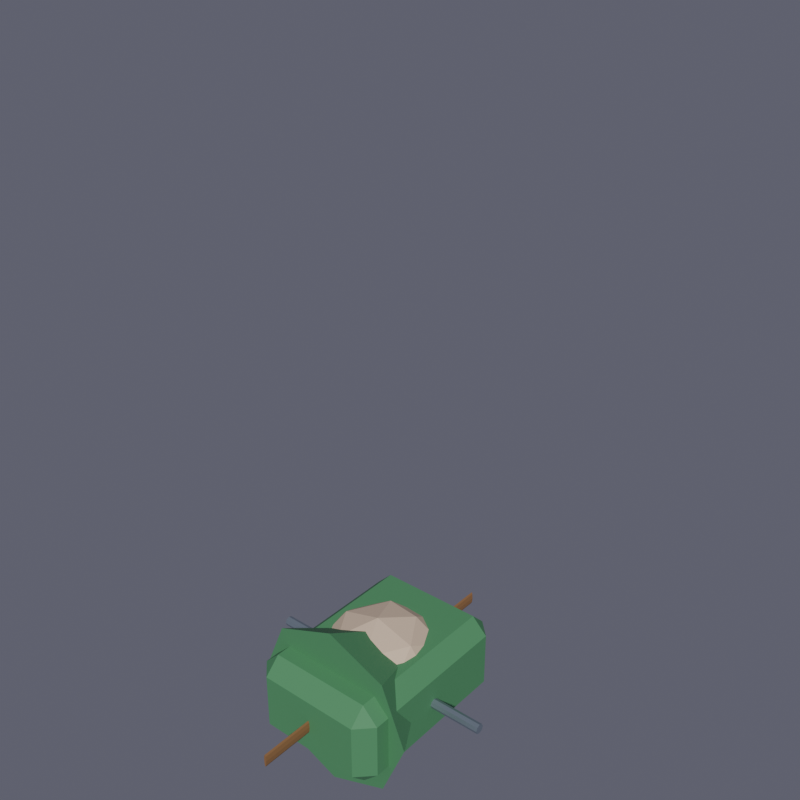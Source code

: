 # Source: bowman.blend  (saved by Blender 5.1.30; exported with 4.5.12 LTS)
import bpy
from mathutils import Matrix  # noqa: F401  (used for matrix-valued properties, if any)

bpy.ops.wm.read_factory_settings(use_empty=True)
scene = bpy.context.scene
scene.name = 'Scene'

# ---- collections
col_collection = bpy.data.collections.new('Collection'); scene.collection.children.link(col_collection)
col_broadsword_character = bpy.data.collections.new('Broadsword_Character'); scene.collection.children.link(col_broadsword_character)
col_rig = bpy.data.collections.new('Rig'); scene.collection.children.link(col_rig)

# ---- materials (node trees are filled in below, after node groups)
mat_rangergreen = bpy.data.materials.new('RangerGreen')
mat_skin = bpy.data.materials.new('Skin')
mat_leather = bpy.data.materials.new('Leather')
mat_wood = bpy.data.materials.new('Wood')
mat_steel = bpy.data.materials.new('Steel')

# ---- material node trees
mat_rangergreen.use_nodes = True; mat_rangergreen.node_tree.nodes.clear()
_N = mat_rangergreen.node_tree.nodes; _L = mat_rangergreen.node_tree.links
n0 = _N.new('ShaderNodeBsdfPrincipled'); n0.name = 'Principled BSDF'; n0.location = (-200, 100)
n0.inputs[0].default_value = (0.08, 0.28, 0.12, 1.0)
n0.inputs[2].default_value = 0.75
n1 = _N.new('ShaderNodeOutputMaterial'); n1.name = 'Material Output'; n1.location = (200, 100)
_L.new(n0.outputs[0], n1.inputs[0])
n1.is_active_output = True
mat_skin.use_nodes = True; mat_skin.node_tree.nodes.clear()
_N = mat_skin.node_tree.nodes; _L = mat_skin.node_tree.links
n0 = _N.new('ShaderNodeBsdfPrincipled'); n0.name = 'Principled BSDF'; n0.location = (-200, 100)
n0.inputs[0].default_value = (0.72, 0.55, 0.4, 1.0)
n0.inputs[2].default_value = 0.75
n1 = _N.new('ShaderNodeOutputMaterial'); n1.name = 'Material Output'; n1.location = (200, 100)
_L.new(n0.outputs[0], n1.inputs[0])
n1.is_active_output = True
mat_leather.use_nodes = True; mat_leather.node_tree.nodes.clear()
_N = mat_leather.node_tree.nodes; _L = mat_leather.node_tree.links
n0 = _N.new('ShaderNodeBsdfPrincipled'); n0.name = 'Principled BSDF'; n0.location = (-200, 100)
n0.inputs[0].default_value = (0.2, 0.11, 0.055, 1.0)
n0.inputs[2].default_value = 0.75
n1 = _N.new('ShaderNodeOutputMaterial'); n1.name = 'Material Output'; n1.location = (200, 100)
_L.new(n0.outputs[0], n1.inputs[0])
n1.is_active_output = True
mat_wood.use_nodes = True; mat_wood.node_tree.nodes.clear()
_N = mat_wood.node_tree.nodes; _L = mat_wood.node_tree.links
n0 = _N.new('ShaderNodeBsdfPrincipled'); n0.name = 'Principled BSDF'; n0.location = (-200, 100)
n0.inputs[0].default_value = (0.28, 0.14, 0.055, 1.0)
n0.inputs[2].default_value = 0.75
n1 = _N.new('ShaderNodeOutputMaterial'); n1.name = 'Material Output'; n1.location = (200, 100)
_L.new(n0.outputs[0], n1.inputs[0])
n1.is_active_output = True
mat_steel.use_nodes = True; mat_steel.node_tree.nodes.clear()
_N = mat_steel.node_tree.nodes; _L = mat_steel.node_tree.links
n0 = _N.new('ShaderNodeBsdfPrincipled'); n0.name = 'Principled BSDF'; n0.location = (-200, 100)
n0.inputs[0].default_value = (0.32, 0.38, 0.45, 1.0)
n0.inputs[1].default_value = 0.7
n0.inputs[2].default_value = 0.35
n1 = _N.new('ShaderNodeOutputMaterial'); n1.name = 'Material Output'; n1.location = (200, 100)
_L.new(n0.outputs[0], n1.inputs[0])
n1.is_active_output = True

# ---- world
world_world = bpy.data.worlds.new('World'); scene.world = world_world
world_world.use_nodes = True; world_world.node_tree.nodes.clear()
_N = world_world.node_tree.nodes; _L = world_world.node_tree.links
n0 = _N.new('ShaderNodeOutputWorld'); n0.name = 'World Output'; n0.location = (200, 100)
n1 = _N.new('ShaderNodeBackground'); n1.name = 'Background'; n1.location = (-200, 100)
n1.inputs[0].default_value = (0.15, 0.15, 0.2, 1.0)
n1.inputs[1].default_value = 0.8
_L.new(n1.outputs[0], n0.inputs[0])
n0.is_active_output = True
world_world.color = (0.05088, 0.05088, 0.05088)
world_world.sun_shadow_jitter_overblur = 0.0

# ---- meshes
me_cube_001 = bpy.data.meshes.new('Cube.001')
me_cube_001.from_pydata([(-0.34, -0.22, -0.48), (-0.34, -0.22, 0.48), (-0.34, 0.22, -0.48), (-0.34, 0.22, 0.48), (0.34, -0.22, -0.48), (0.34, -0.22, 0.48), (0.34, 0.22, -0.48), (0.34, 0.22, 0.48)], [], [(0, 1, 3, 2), (2, 3, 7, 6), (6, 7, 5, 4), (4, 5, 1, 0), (2, 6, 4, 0), (7, 3, 1, 5)])
_uv = me_cube_001.uv_layers.new(name='UVMap')
_uv.uv.foreach_set('vector', [0.375, 0.0, 0.625, 0.0, 0.625, 0.25, 0.375, 0.25, 0.375, 0.25, 0.625, 0.25, 0.625, 0.5, 0.375, 0.5, 0.375, 0.5, 0.625, 0.5, 0.625, 0.75, 0.375, 0.75, 0.375, 0.75, 0.625, 0.75, 0.625, 1.0, 0.375, 1.0, 0.125, 0.5, 0.375, 0.5, 0.375, 0.75, 0.125, 0.75, 0.625, 0.5, 0.875, 0.5, 0.875, 0.75, 0.625, 0.75])
me_cube_001.materials.append(mat_rangergreen)
me_cube_001.update()
me_icosphere = bpy.data.meshes.new('Icosphere')
me_icosphere.from_pydata([(0.0, 0.0, -0.38), (0.246, -0.1682, -0.1699), (-0.09397, -0.2722, -0.1699), (-0.3041, 0.0, -0.1699), (-0.09397, 0.2722, -0.1699), (0.246, 0.1682, -0.1699), (0.09397, -0.2722, 0.1699), (-0.246, -0.1682, 0.1699), (-0.246, 0.1682, 0.1699), (0.09397, 0.2722, 0.1699), (0.3041, 0.0, 0.1699), (0.0, 0.0, 0.38), (-0.05523, -0.16, -0.3232), (0.1446, -0.09888, -0.3232), (0.08938, -0.2589, -0.1998), (0.2892, 0.0, -0.1998), (0.1446, 0.09888, -0.3232), (-0.1787, 0.0, -0.3232), (-0.234, -0.16, -0.1998), (-0.05523, 0.16, -0.3232), (-0.234, 0.16, -0.1998), (0.08938, 0.2589, -0.1998), (0.3234, -0.09888, 0.0), (0.3234, 0.09888, 0.0), (0.0, -0.32, 0.0), (0.1998, -0.2589, 0.0), (-0.3234, -0.09888, 0.0), (-0.1998, -0.2589, 0.0), (-0.1998, 0.2589, 0.0), (-0.3234, 0.09888, 0.0), (0.1998, 0.2589, 0.0), (0.0, 0.32, 0.0), (0.234, -0.16, 0.1998), (-0.08938, -0.2589, 0.1998), (-0.2892, 0.0, 0.1998), (-0.08938, 0.2589, 0.1998), (0.234, 0.16, 0.1998), (0.05523, -0.16, 0.3232), (0.1787, 0.0, 0.3232), (-0.1446, -0.09888, 0.3232), (-0.1446, 0.09888, 0.3232), (0.05523, 0.16, 0.3232)], [], [(0, 13, 12), (1, 13, 15), (0, 12, 17), (0, 17, 19), (0, 19, 16), (1, 15, 22), (2, 14, 24), (3, 18, 26), (4, 20, 28), (5, 21, 30), (1, 22, 25), (2, 24, 27), (3, 26, 29), (4, 28, 31), (5, 30, 23), (6, 32, 37), (7, 33, 39), (8, 34, 40), (9, 35, 41), (10, 36, 38), (38, 41, 11), (38, 36, 41), (36, 9, 41), (41, 40, 11), (41, 35, 40), (35, 8, 40), (40, 39, 11), (40, 34, 39), (34, 7, 39), (39, 37, 11), (39, 33, 37), (33, 6, 37), (37, 38, 11), (37, 32, 38), (32, 10, 38), (23, 36, 10), (23, 30, 36), (30, 9, 36), (31, 35, 9), (31, 28, 35), (28, 8, 35), (29, 34, 8), (29, 26, 34), (26, 7, 34), (27, 33, 7), (27, 24, 33), (24, 6, 33), (25, 32, 6), (25, 22, 32), (22, 10, 32), (30, 31, 9), (30, 21, 31), (21, 4, 31), (28, 29, 8), (28, 20, 29), (20, 3, 29), (26, 27, 7), (26, 18, 27), (18, 2, 27), (24, 25, 6), (24, 14, 25), (14, 1, 25), (22, 23, 10), (22, 15, 23), (15, 5, 23), (16, 21, 5), (16, 19, 21), (19, 4, 21), (19, 20, 4), (19, 17, 20), (17, 3, 20), (17, 18, 3), (17, 12, 18), (12, 2, 18), (15, 16, 5), (15, 13, 16), (13, 0, 16), (12, 14, 2), (12, 13, 14), (13, 1, 14)])
_uv = me_icosphere.uv_layers.new(name='UVMap')
_uv.uv.foreach_set('vector', [0.1818, 0.0, 0.2273, 0.07873, 0.1364, 0.07873, 0.2727, 0.1575, 0.3182, 0.07873, 0.3636, 0.1575, 0.9091, 0.0, 0.9545, 0.07873, 0.8636, 0.07873, 0.7273, 0.0, 0.7727, 0.07873, 0.6818, 0.07873, 0.5455, 0.0, 0.5909, 0.07873, 0.5, 0.07873, 0.2727, 0.1575, 0.3636, 0.1575, 0.3182, 0.2362, 0.09091, 0.1575, 0.1818, 0.1575, 0.1364, 0.2362, 0.8182, 0.1575, 0.9091, 0.1575, 0.8636, 0.2362, 0.6364, 0.1575, 0.7273, 0.1575, 0.6818, 0.2362, 0.4545, 0.1575, 0.5455, 0.1575, 0.5, 0.2362, 0.2727, 0.1575, 0.3182, 0.2362, 0.2273, 0.2362, 0.09091, 0.1575, 0.1364, 0.2362, 0.04546, 0.2362, 0.8182, 0.1575, 0.8636, 0.2362, 0.7727, 0.2362, 0.6364, 0.1575, 0.6818, 0.2362, 0.5909, 0.2362, 0.4545, 0.1575, 0.5, 0.2362, 0.4091, 0.2362, 0.1818, 0.3149, 0.2727, 0.3149, 0.2273, 0.3937, 0.0, 0.3149, 0.09091, 0.3149, 0.04546, 0.3937, 0.7273, 0.3149, 0.8182, 0.3149, 0.7727, 0.3937, 0.5455, 0.3149, 0.6364, 0.3149, 0.5909, 0.3937, 0.3636, 0.3149, 0.4545, 0.3149, 0.4091, 0.3937, 0.4091, 0.3937, 0.5, 0.3937, 0.4545, 0.4724, 0.4091, 0.3937, 0.4545, 0.3149, 0.5, 0.3937, 0.4545, 0.3149, 0.5455, 0.3149, 0.5, 0.3937, 0.5909, 0.3937, 0.6818, 0.3937, 0.6364, 0.4724, 0.5909, 0.3937, 0.6364, 0.3149, 0.6818, 0.3937, 0.6364, 0.3149, 0.7273, 0.3149, 0.6818, 0.3937, 0.7727, 0.3937, 0.8636, 0.3937, 0.8182, 0.4724, 0.7727, 0.3937, 0.8182, 0.3149, 0.8636, 0.3937, 0.8182, 0.3149, 0.9091, 0.3149, 0.8636, 0.3937, 0.04546, 0.3937, 0.1364, 0.3937, 0.09091, 0.4724, 0.04546, 0.3937, 0.09091, 0.3149, 0.1364, 0.3937, 0.09091, 0.3149, 0.1818, 0.3149, 0.1364, 0.3937, 0.2273, 0.3937, 0.3182, 0.3937, 0.2727, 0.4724, 0.2273, 0.3937, 0.2727, 0.3149, 0.3182, 0.3937, 0.2727, 0.3149, 0.3636, 0.3149, 0.3182, 0.3937, 0.4091, 0.2362, 0.4545, 0.3149, 0.3636, 0.3149, 0.4091, 0.2362, 0.5, 0.2362, 0.4545, 0.3149, 0.5, 0.2362, 0.5455, 0.3149, 0.4545, 0.3149, 0.5909, 0.2362, 0.6364, 0.3149, 0.5455, 0.3149, 0.5909, 0.2362, 0.6818, 0.2362, 0.6364, 0.3149, 0.6818, 0.2362, 0.7273, 0.3149, 0.6364, 0.3149, 0.7727, 0.2362, 0.8182, 0.3149, 0.7273, 0.3149, 0.7727, 0.2362, 0.8636, 0.2362, 0.8182, 0.3149, 0.8636, 0.2362, 0.9091, 0.3149, 0.8182, 0.3149, 0.04546, 0.2362, 0.09091, 0.3149, 0.0, 0.3149, 0.04546, 0.2362, 0.1364, 0.2362, 0.09091, 0.3149, 0.1364, 0.2362, 0.1818, 0.3149, 0.09091, 0.3149, 0.2273, 0.2362, 0.2727, 0.3149, 0.1818, 0.3149, 0.2273, 0.2362, 0.3182, 0.2362, 0.2727, 0.3149, 0.3182, 0.2362, 0.3636, 0.3149, 0.2727, 0.3149, 0.5, 0.2362, 0.5909, 0.2362, 0.5455, 0.3149, 0.5, 0.2362, 0.5455, 0.1575, 0.5909, 0.2362, 0.5455, 0.1575, 0.6364, 0.1575, 0.5909, 0.2362, 0.6818, 0.2362, 0.7727, 0.2362, 0.7273, 0.3149, 0.6818, 0.2362, 0.7273, 0.1575, 0.7727, 0.2362, 0.7273, 0.1575, 0.8182, 0.1575, 0.7727, 0.2362, 0.8636, 0.2362, 0.9545, 0.2362, 0.9091, 0.3149, 0.8636, 0.2362, 0.9091, 0.1575, 0.9545, 0.2362, 0.9091, 0.1575, 1.0, 0.1575, 0.9545, 0.2362, 0.1364, 0.2362, 0.2273, 0.2362, 0.1818, 0.3149, 0.1364, 0.2362, 0.1818, 0.1575, 0.2273, 0.2362, 0.1818, 0.1575, 0.2727, 0.1575, 0.2273, 0.2362, 0.3182, 0.2362, 0.4091, 0.2362, 0.3636, 0.3149, 0.3182, 0.2362, 0.3636, 0.1575, 0.4091, 0.2362, 0.3636, 0.1575, 0.4545, 0.1575, 0.4091, 0.2362, 0.5, 0.07873, 0.5455, 0.1575, 0.4545, 0.1575, 0.5, 0.07873, 0.5909, 0.07873, 0.5455, 0.1575, 0.5909, 0.07873, 0.6364, 0.1575, 0.5455, 0.1575, 0.6818, 0.07873, 0.7273, 0.1575, 0.6364, 0.1575, 0.6818, 0.07873, 0.7727, 0.07873, 0.7273, 0.1575, 0.7727, 0.07873, 0.8182, 0.1575, 0.7273, 0.1575, 0.8636, 0.07873, 0.9091, 0.1575, 0.8182, 0.1575, 0.8636, 0.07873, 0.9545, 0.07873, 0.9091, 0.1575, 0.9545, 0.07873, 1.0, 0.1575, 0.9091, 0.1575, 0.3636, 0.1575, 0.4091, 0.07873, 0.4545, 0.1575, 0.3636, 0.1575, 0.3182, 0.07873, 0.4091, 0.07873, 0.3182, 0.07873, 0.3636, 0.0, 0.4091, 0.07873, 0.1364, 0.07873, 0.1818, 0.1575, 0.09091, 0.1575, 0.1364, 0.07873, 0.2273, 0.07873, 0.1818, 0.1575, 0.2273, 0.07873, 0.2727, 0.1575, 0.1818, 0.1575])
me_icosphere.materials.append(mat_skin)
me_icosphere.update()
me_cone = bpy.data.meshes.new('Cone')
me_cone.from_pydata([(0.0, 0.43, -0.325), (0.0, 0.06, 0.325), (0.3041, 0.3041, -0.325), (0.04243, 0.04243, 0.325), (0.43, 0.0, -0.325), (0.06, 0.0, 0.325), (0.3041, -0.3041, -0.325), (0.04243, -0.04243, 0.325), (0.0, -0.43, -0.325), (0.0, -0.06, 0.325), (-0.3041, -0.3041, -0.325), (-0.04243, -0.04243, 0.325), (-0.43, 0.0, -0.325), (-0.06, 0.0, 0.325), (-0.3041, 0.3041, -0.325), (-0.04243, 0.04243, 0.325)], [], [(0, 1, 3, 2), (2, 3, 5, 4), (4, 5, 7, 6), (6, 7, 9, 8), (8, 9, 11, 10), (10, 11, 13, 12), (3, 1, 15, 13, 11, 9, 7, 5), (12, 13, 15, 14), (14, 15, 1, 0), (0, 2, 4, 6, 8, 10, 12, 14)])
_uv = me_cone.uv_layers.new(name='UVMap')
_uv.uv.foreach_set('vector', [1.0, 0.5, 1.0, 1.0, 0.875, 1.0, 0.875, 0.5, 0.875, 0.5, 0.875, 1.0, 0.75, 1.0, 0.75, 0.5, 0.75, 0.5, 0.75, 1.0, 0.625, 1.0, 0.625, 0.5, 0.625, 0.5, 0.625, 1.0, 0.5, 1.0, 0.5, 0.5, 0.5, 0.5, 0.5, 1.0, 0.375, 1.0, 0.375, 0.5, 0.375, 0.5, 0.375, 1.0, 0.25, 1.0, 0.25, 0.5, 0.4197, 0.4197, 0.25, 0.49, 0.08029, 0.4197, 0.01, 0.25, 0.08029, 0.08029, 0.25, 0.01, 0.4197, 0.08029, 0.49, 0.25, 0.25, 0.5, 0.25, 1.0, 0.125, 1.0, 0.125, 0.5, 0.125, 0.5, 0.125, 1.0, 0.0, 1.0, 0.0, 0.5, 0.75, 0.49, 0.9197, 0.4197, 0.99, 0.25, 0.9197, 0.08029, 0.75, 0.01, 0.5803, 0.08029, 0.51, 0.25, 0.5803, 0.4197])
me_cone.materials.append(mat_rangergreen)
me_cone.update()
me_cylinder = bpy.data.meshes.new('Cylinder')
me_cylinder.from_pydata([(0.0, 0.12, -0.375), (0.0, 0.12, 0.375), (0.08485, 0.08485, -0.375), (0.08485, 0.08485, 0.375), (0.12, 0.0, -0.375), (0.12, 0.0, 0.375), (0.08485, -0.08485, -0.375), (0.08485, -0.08485, 0.375), (0.0, -0.12, -0.375), (0.0, -0.12, 0.375), (-0.08485, -0.08485, -0.375), (-0.08485, -0.08485, 0.375), (-0.12, 0.0, -0.375), (-0.12, 0.0, 0.375), (-0.08485, 0.08485, -0.375), (-0.08485, 0.08485, 0.375)], [], [(0, 1, 3, 2), (2, 3, 5, 4), (4, 5, 7, 6), (6, 7, 9, 8), (8, 9, 11, 10), (10, 11, 13, 12), (3, 1, 15, 13, 11, 9, 7, 5), (12, 13, 15, 14), (14, 15, 1, 0), (0, 2, 4, 6, 8, 10, 12, 14)])
_uv = me_cylinder.uv_layers.new(name='UVMap')
_uv.uv.foreach_set('vector', [1.0, 0.5, 1.0, 1.0, 0.875, 1.0, 0.875, 0.5, 0.875, 0.5, 0.875, 1.0, 0.75, 1.0, 0.75, 0.5, 0.75, 0.5, 0.75, 1.0, 0.625, 1.0, 0.625, 0.5, 0.625, 0.5, 0.625, 1.0, 0.5, 1.0, 0.5, 0.5, 0.5, 0.5, 0.5, 1.0, 0.375, 1.0, 0.375, 0.5, 0.375, 0.5, 0.375, 1.0, 0.25, 1.0, 0.25, 0.5, 0.4197, 0.4197, 0.25, 0.49, 0.08029, 0.4197, 0.01, 0.25, 0.08029, 0.08029, 0.25, 0.01, 0.4197, 0.08029, 0.49, 0.25, 0.25, 0.5, 0.25, 1.0, 0.125, 1.0, 0.125, 0.5, 0.125, 0.5, 0.125, 1.0, 0.0, 1.0, 0.0, 0.5, 0.75, 0.49, 0.9197, 0.4197, 0.99, 0.25, 0.9197, 0.08029, 0.75, 0.01, 0.5803, 0.08029, 0.51, 0.25, 0.5803, 0.4197])
me_cylinder.materials.append(mat_leather)
me_cylinder.update()
me_cylinder_001 = bpy.data.meshes.new('Cylinder.001')
me_cylinder_001.from_pydata([(0.0, 0.12, -0.375), (0.0, 0.12, 0.375), (0.08485, 0.08485, -0.375), (0.08485, 0.08485, 0.375), (0.12, 0.0, -0.375), (0.12, 0.0, 0.375), (0.08485, -0.08485, -0.375), (0.08485, -0.08485, 0.375), (0.0, -0.12, -0.375), (0.0, -0.12, 0.375), (-0.08485, -0.08485, -0.375), (-0.08485, -0.08485, 0.375), (-0.12, 0.0, -0.375), (-0.12, 0.0, 0.375), (-0.08485, 0.08485, -0.375), (-0.08485, 0.08485, 0.375)], [], [(0, 1, 3, 2), (2, 3, 5, 4), (4, 5, 7, 6), (6, 7, 9, 8), (8, 9, 11, 10), (10, 11, 13, 12), (3, 1, 15, 13, 11, 9, 7, 5), (12, 13, 15, 14), (14, 15, 1, 0), (0, 2, 4, 6, 8, 10, 12, 14)])
_uv = me_cylinder_001.uv_layers.new(name='UVMap')
_uv.uv.foreach_set('vector', [1.0, 0.5, 1.0, 1.0, 0.875, 1.0, 0.875, 0.5, 0.875, 0.5, 0.875, 1.0, 0.75, 1.0, 0.75, 0.5, 0.75, 0.5, 0.75, 1.0, 0.625, 1.0, 0.625, 0.5, 0.625, 0.5, 0.625, 1.0, 0.5, 1.0, 0.5, 0.5, 0.5, 0.5, 0.5, 1.0, 0.375, 1.0, 0.375, 0.5, 0.375, 0.5, 0.375, 1.0, 0.25, 1.0, 0.25, 0.5, 0.4197, 0.4197, 0.25, 0.49, 0.08029, 0.4197, 0.01, 0.25, 0.08029, 0.08029, 0.25, 0.01, 0.4197, 0.08029, 0.49, 0.25, 0.25, 0.5, 0.25, 1.0, 0.125, 1.0, 0.125, 0.5, 0.125, 0.5, 0.125, 1.0, 0.0, 1.0, 0.0, 0.5, 0.75, 0.49, 0.9197, 0.4197, 0.99, 0.25, 0.9197, 0.08029, 0.75, 0.01, 0.5803, 0.08029, 0.51, 0.25, 0.5803, 0.4197])
me_cylinder_001.materials.append(mat_leather)
me_cylinder_001.update()
me_cube_002 = bpy.data.meshes.new('Cube.002')
me_cube_002.from_pydata([(-0.15, -0.25, -0.12), (-0.15, -0.25, 0.12), (-0.15, 0.25, -0.12), (-0.15, 0.25, 0.12), (0.15, -0.25, -0.12), (0.15, -0.25, 0.12), (0.15, 0.25, -0.12), (0.15, 0.25, 0.12)], [], [(0, 1, 3, 2), (2, 3, 7, 6), (6, 7, 5, 4), (4, 5, 1, 0), (2, 6, 4, 0), (7, 3, 1, 5)])
_uv = me_cube_002.uv_layers.new(name='UVMap')
_uv.uv.foreach_set('vector', [0.375, 0.0, 0.625, 0.0, 0.625, 0.25, 0.375, 0.25, 0.375, 0.25, 0.625, 0.25, 0.625, 0.5, 0.375, 0.5, 0.375, 0.5, 0.625, 0.5, 0.625, 0.75, 0.375, 0.75, 0.375, 0.75, 0.625, 0.75, 0.625, 1.0, 0.375, 1.0, 0.125, 0.5, 0.375, 0.5, 0.375, 0.75, 0.125, 0.75, 0.625, 0.5, 0.875, 0.5, 0.875, 0.75, 0.625, 0.75])
me_cube_002.materials.append(mat_leather)
me_cube_002.update()
me_cube_003 = bpy.data.meshes.new('Cube.003')
me_cube_003.from_pydata([(-0.15, -0.25, -0.12), (-0.15, -0.25, 0.12), (-0.15, 0.25, -0.12), (-0.15, 0.25, 0.12), (0.15, -0.25, -0.12), (0.15, -0.25, 0.12), (0.15, 0.25, -0.12), (0.15, 0.25, 0.12)], [], [(0, 1, 3, 2), (2, 3, 7, 6), (6, 7, 5, 4), (4, 5, 1, 0), (2, 6, 4, 0), (7, 3, 1, 5)])
_uv = me_cube_003.uv_layers.new(name='UVMap')
_uv.uv.foreach_set('vector', [0.375, 0.0, 0.625, 0.0, 0.625, 0.25, 0.375, 0.25, 0.375, 0.25, 0.625, 0.25, 0.625, 0.5, 0.375, 0.5, 0.375, 0.5, 0.625, 0.5, 0.625, 0.75, 0.375, 0.75, 0.375, 0.75, 0.625, 0.75, 0.625, 1.0, 0.375, 1.0, 0.125, 0.5, 0.375, 0.5, 0.375, 0.75, 0.125, 0.75, 0.625, 0.5, 0.875, 0.5, 0.875, 0.75, 0.625, 0.75])
me_cube_003.materials.append(mat_leather)
me_cube_003.update()
me_icosphere_001 = bpy.data.meshes.new('Icosphere.001')
me_icosphere_001.from_pydata([(0.0, 0.0, -0.13), (0.09407, -0.06834, -0.05814), (-0.03593, -0.1106, -0.05814), (-0.1163, 0.0, -0.05814), (-0.03593, 0.1106, -0.05814), (0.09407, 0.06834, -0.05814), (0.03593, -0.1106, 0.05814), (-0.09407, -0.06834, 0.05814), (-0.09407, 0.06834, 0.05814), (0.03593, 0.1106, 0.05814), (0.1163, 0.0, 0.05814), (0.0, 0.0, 0.13), (-0.02112, -0.065, -0.1106), (0.05529, -0.04017, -0.1106), (0.03417, -0.1052, -0.06835), (0.1106, 0.0, -0.06835), (0.05529, 0.04017, -0.1106), (-0.06834, 0.0, -0.1106), (-0.08946, -0.065, -0.06835), (-0.02112, 0.065, -0.1106), (-0.08946, 0.065, -0.06835), (0.03417, 0.1052, -0.06835), (0.1236, -0.04017, 0.0), (0.1236, 0.04017, 0.0), (0.0, -0.13, 0.0), (0.07641, -0.1052, 0.0), (-0.1236, -0.04017, 0.0), (-0.07641, -0.1052, 0.0), (-0.07641, 0.1052, 0.0), (-0.1236, 0.04017, 0.0), (0.07641, 0.1052, 0.0), (0.0, 0.13, 0.0), (0.08946, -0.065, 0.06835), (-0.03417, -0.1052, 0.06835), (-0.1106, 0.0, 0.06835), (-0.03417, 0.1052, 0.06835), (0.08946, 0.065, 0.06835), (0.02112, -0.065, 0.1106), (0.06834, 0.0, 0.1106), (-0.05529, -0.04017, 0.1106), (-0.05529, 0.04017, 0.1106), (0.02112, 0.065, 0.1106)], [], [(0, 13, 12), (1, 13, 15), (0, 12, 17), (0, 17, 19), (0, 19, 16), (1, 15, 22), (2, 14, 24), (3, 18, 26), (4, 20, 28), (5, 21, 30), (1, 22, 25), (2, 24, 27), (3, 26, 29), (4, 28, 31), (5, 30, 23), (6, 32, 37), (7, 33, 39), (8, 34, 40), (9, 35, 41), (10, 36, 38), (38, 41, 11), (38, 36, 41), (36, 9, 41), (41, 40, 11), (41, 35, 40), (35, 8, 40), (40, 39, 11), (40, 34, 39), (34, 7, 39), (39, 37, 11), (39, 33, 37), (33, 6, 37), (37, 38, 11), (37, 32, 38), (32, 10, 38), (23, 36, 10), (23, 30, 36), (30, 9, 36), (31, 35, 9), (31, 28, 35), (28, 8, 35), (29, 34, 8), (29, 26, 34), (26, 7, 34), (27, 33, 7), (27, 24, 33), (24, 6, 33), (25, 32, 6), (25, 22, 32), (22, 10, 32), (30, 31, 9), (30, 21, 31), (21, 4, 31), (28, 29, 8), (28, 20, 29), (20, 3, 29), (26, 27, 7), (26, 18, 27), (18, 2, 27), (24, 25, 6), (24, 14, 25), (14, 1, 25), (22, 23, 10), (22, 15, 23), (15, 5, 23), (16, 21, 5), (16, 19, 21), (19, 4, 21), (19, 20, 4), (19, 17, 20), (17, 3, 20), (17, 18, 3), (17, 12, 18), (12, 2, 18), (15, 16, 5), (15, 13, 16), (13, 0, 16), (12, 14, 2), (12, 13, 14), (13, 1, 14)])
_uv = me_icosphere_001.uv_layers.new(name='UVMap')
_uv.uv.foreach_set('vector', [0.1818, 0.0, 0.2273, 0.07873, 0.1364, 0.07873, 0.2727, 0.1575, 0.3182, 0.07873, 0.3636, 0.1575, 0.9091, 0.0, 0.9545, 0.07873, 0.8636, 0.07873, 0.7273, 0.0, 0.7727, 0.07873, 0.6818, 0.07873, 0.5455, 0.0, 0.5909, 0.07873, 0.5, 0.07873, 0.2727, 0.1575, 0.3636, 0.1575, 0.3182, 0.2362, 0.09091, 0.1575, 0.1818, 0.1575, 0.1364, 0.2362, 0.8182, 0.1575, 0.9091, 0.1575, 0.8636, 0.2362, 0.6364, 0.1575, 0.7273, 0.1575, 0.6818, 0.2362, 0.4545, 0.1575, 0.5455, 0.1575, 0.5, 0.2362, 0.2727, 0.1575, 0.3182, 0.2362, 0.2273, 0.2362, 0.09091, 0.1575, 0.1364, 0.2362, 0.04546, 0.2362, 0.8182, 0.1575, 0.8636, 0.2362, 0.7727, 0.2362, 0.6364, 0.1575, 0.6818, 0.2362, 0.5909, 0.2362, 0.4545, 0.1575, 0.5, 0.2362, 0.4091, 0.2362, 0.1818, 0.3149, 0.2727, 0.3149, 0.2273, 0.3937, 0.0, 0.3149, 0.09091, 0.3149, 0.04546, 0.3937, 0.7273, 0.3149, 0.8182, 0.3149, 0.7727, 0.3937, 0.5455, 0.3149, 0.6364, 0.3149, 0.5909, 0.3937, 0.3636, 0.3149, 0.4545, 0.3149, 0.4091, 0.3937, 0.4091, 0.3937, 0.5, 0.3937, 0.4545, 0.4724, 0.4091, 0.3937, 0.4545, 0.3149, 0.5, 0.3937, 0.4545, 0.3149, 0.5455, 0.3149, 0.5, 0.3937, 0.5909, 0.3937, 0.6818, 0.3937, 0.6364, 0.4724, 0.5909, 0.3937, 0.6364, 0.3149, 0.6818, 0.3937, 0.6364, 0.3149, 0.7273, 0.3149, 0.6818, 0.3937, 0.7727, 0.3937, 0.8636, 0.3937, 0.8182, 0.4724, 0.7727, 0.3937, 0.8182, 0.3149, 0.8636, 0.3937, 0.8182, 0.3149, 0.9091, 0.3149, 0.8636, 0.3937, 0.04546, 0.3937, 0.1364, 0.3937, 0.09091, 0.4724, 0.04546, 0.3937, 0.09091, 0.3149, 0.1364, 0.3937, 0.09091, 0.3149, 0.1818, 0.3149, 0.1364, 0.3937, 0.2273, 0.3937, 0.3182, 0.3937, 0.2727, 0.4724, 0.2273, 0.3937, 0.2727, 0.3149, 0.3182, 0.3937, 0.2727, 0.3149, 0.3636, 0.3149, 0.3182, 0.3937, 0.4091, 0.2362, 0.4545, 0.3149, 0.3636, 0.3149, 0.4091, 0.2362, 0.5, 0.2362, 0.4545, 0.3149, 0.5, 0.2362, 0.5455, 0.3149, 0.4545, 0.3149, 0.5909, 0.2362, 0.6364, 0.3149, 0.5455, 0.3149, 0.5909, 0.2362, 0.6818, 0.2362, 0.6364, 0.3149, 0.6818, 0.2362, 0.7273, 0.3149, 0.6364, 0.3149, 0.7727, 0.2362, 0.8182, 0.3149, 0.7273, 0.3149, 0.7727, 0.2362, 0.8636, 0.2362, 0.8182, 0.3149, 0.8636, 0.2362, 0.9091, 0.3149, 0.8182, 0.3149, 0.04546, 0.2362, 0.09091, 0.3149, 0.0, 0.3149, 0.04546, 0.2362, 0.1364, 0.2362, 0.09091, 0.3149, 0.1364, 0.2362, 0.1818, 0.3149, 0.09091, 0.3149, 0.2273, 0.2362, 0.2727, 0.3149, 0.1818, 0.3149, 0.2273, 0.2362, 0.3182, 0.2362, 0.2727, 0.3149, 0.3182, 0.2362, 0.3636, 0.3149, 0.2727, 0.3149, 0.5, 0.2362, 0.5909, 0.2362, 0.5455, 0.3149, 0.5, 0.2362, 0.5455, 0.1575, 0.5909, 0.2362, 0.5455, 0.1575, 0.6364, 0.1575, 0.5909, 0.2362, 0.6818, 0.2362, 0.7727, 0.2362, 0.7273, 0.3149, 0.6818, 0.2362, 0.7273, 0.1575, 0.7727, 0.2362, 0.7273, 0.1575, 0.8182, 0.1575, 0.7727, 0.2362, 0.8636, 0.2362, 0.9545, 0.2362, 0.9091, 0.3149, 0.8636, 0.2362, 0.9091, 0.1575, 0.9545, 0.2362, 0.9091, 0.1575, 1.0, 0.1575, 0.9545, 0.2362, 0.1364, 0.2362, 0.2273, 0.2362, 0.1818, 0.3149, 0.1364, 0.2362, 0.1818, 0.1575, 0.2273, 0.2362, 0.1818, 0.1575, 0.2727, 0.1575, 0.2273, 0.2362, 0.3182, 0.2362, 0.4091, 0.2362, 0.3636, 0.3149, 0.3182, 0.2362, 0.3636, 0.1575, 0.4091, 0.2362, 0.3636, 0.1575, 0.4545, 0.1575, 0.4091, 0.2362, 0.5, 0.07873, 0.5455, 0.1575, 0.4545, 0.1575, 0.5, 0.07873, 0.5909, 0.07873, 0.5455, 0.1575, 0.5909, 0.07873, 0.6364, 0.1575, 0.5455, 0.1575, 0.6818, 0.07873, 0.7273, 0.1575, 0.6364, 0.1575, 0.6818, 0.07873, 0.7727, 0.07873, 0.7273, 0.1575, 0.7727, 0.07873, 0.8182, 0.1575, 0.7273, 0.1575, 0.8636, 0.07873, 0.9091, 0.1575, 0.8182, 0.1575, 0.8636, 0.07873, 0.9545, 0.07873, 0.9091, 0.1575, 0.9545, 0.07873, 1.0, 0.1575, 0.9091, 0.1575, 0.3636, 0.1575, 0.4091, 0.07873, 0.4545, 0.1575, 0.3636, 0.1575, 0.3182, 0.07873, 0.4091, 0.07873, 0.3182, 0.07873, 0.3636, 0.0, 0.4091, 0.07873, 0.1364, 0.07873, 0.1818, 0.1575, 0.09091, 0.1575, 0.1364, 0.07873, 0.2273, 0.07873, 0.1818, 0.1575, 0.2273, 0.07873, 0.2727, 0.1575, 0.1818, 0.1575])
me_icosphere_001.materials.append(mat_skin)
me_icosphere_001.update()
me_icosphere_002 = bpy.data.meshes.new('Icosphere.002')
me_icosphere_002.from_pydata([(0.0, 0.0, -0.13), (0.09407, -0.06834, -0.05814), (-0.03593, -0.1106, -0.05814), (-0.1163, 0.0, -0.05814), (-0.03593, 0.1106, -0.05814), (0.09407, 0.06834, -0.05814), (0.03593, -0.1106, 0.05814), (-0.09407, -0.06834, 0.05814), (-0.09407, 0.06834, 0.05814), (0.03593, 0.1106, 0.05814), (0.1163, 0.0, 0.05814), (0.0, 0.0, 0.13), (-0.02112, -0.065, -0.1106), (0.05529, -0.04017, -0.1106), (0.03417, -0.1052, -0.06835), (0.1106, 0.0, -0.06835), (0.05529, 0.04017, -0.1106), (-0.06834, 0.0, -0.1106), (-0.08946, -0.065, -0.06835), (-0.02112, 0.065, -0.1106), (-0.08946, 0.065, -0.06835), (0.03417, 0.1052, -0.06835), (0.1236, -0.04017, 0.0), (0.1236, 0.04017, 0.0), (0.0, -0.13, 0.0), (0.07641, -0.1052, 0.0), (-0.1236, -0.04017, 0.0), (-0.07641, -0.1052, 0.0), (-0.07641, 0.1052, 0.0), (-0.1236, 0.04017, 0.0), (0.07641, 0.1052, 0.0), (0.0, 0.13, 0.0), (0.08946, -0.065, 0.06835), (-0.03417, -0.1052, 0.06835), (-0.1106, 0.0, 0.06835), (-0.03417, 0.1052, 0.06835), (0.08946, 0.065, 0.06835), (0.02112, -0.065, 0.1106), (0.06834, 0.0, 0.1106), (-0.05529, -0.04017, 0.1106), (-0.05529, 0.04017, 0.1106), (0.02112, 0.065, 0.1106)], [], [(0, 13, 12), (1, 13, 15), (0, 12, 17), (0, 17, 19), (0, 19, 16), (1, 15, 22), (2, 14, 24), (3, 18, 26), (4, 20, 28), (5, 21, 30), (1, 22, 25), (2, 24, 27), (3, 26, 29), (4, 28, 31), (5, 30, 23), (6, 32, 37), (7, 33, 39), (8, 34, 40), (9, 35, 41), (10, 36, 38), (38, 41, 11), (38, 36, 41), (36, 9, 41), (41, 40, 11), (41, 35, 40), (35, 8, 40), (40, 39, 11), (40, 34, 39), (34, 7, 39), (39, 37, 11), (39, 33, 37), (33, 6, 37), (37, 38, 11), (37, 32, 38), (32, 10, 38), (23, 36, 10), (23, 30, 36), (30, 9, 36), (31, 35, 9), (31, 28, 35), (28, 8, 35), (29, 34, 8), (29, 26, 34), (26, 7, 34), (27, 33, 7), (27, 24, 33), (24, 6, 33), (25, 32, 6), (25, 22, 32), (22, 10, 32), (30, 31, 9), (30, 21, 31), (21, 4, 31), (28, 29, 8), (28, 20, 29), (20, 3, 29), (26, 27, 7), (26, 18, 27), (18, 2, 27), (24, 25, 6), (24, 14, 25), (14, 1, 25), (22, 23, 10), (22, 15, 23), (15, 5, 23), (16, 21, 5), (16, 19, 21), (19, 4, 21), (19, 20, 4), (19, 17, 20), (17, 3, 20), (17, 18, 3), (17, 12, 18), (12, 2, 18), (15, 16, 5), (15, 13, 16), (13, 0, 16), (12, 14, 2), (12, 13, 14), (13, 1, 14)])
_uv = me_icosphere_002.uv_layers.new(name='UVMap')
_uv.uv.foreach_set('vector', [0.1818, 0.0, 0.2273, 0.07873, 0.1364, 0.07873, 0.2727, 0.1575, 0.3182, 0.07873, 0.3636, 0.1575, 0.9091, 0.0, 0.9545, 0.07873, 0.8636, 0.07873, 0.7273, 0.0, 0.7727, 0.07873, 0.6818, 0.07873, 0.5455, 0.0, 0.5909, 0.07873, 0.5, 0.07873, 0.2727, 0.1575, 0.3636, 0.1575, 0.3182, 0.2362, 0.09091, 0.1575, 0.1818, 0.1575, 0.1364, 0.2362, 0.8182, 0.1575, 0.9091, 0.1575, 0.8636, 0.2362, 0.6364, 0.1575, 0.7273, 0.1575, 0.6818, 0.2362, 0.4545, 0.1575, 0.5455, 0.1575, 0.5, 0.2362, 0.2727, 0.1575, 0.3182, 0.2362, 0.2273, 0.2362, 0.09091, 0.1575, 0.1364, 0.2362, 0.04546, 0.2362, 0.8182, 0.1575, 0.8636, 0.2362, 0.7727, 0.2362, 0.6364, 0.1575, 0.6818, 0.2362, 0.5909, 0.2362, 0.4545, 0.1575, 0.5, 0.2362, 0.4091, 0.2362, 0.1818, 0.3149, 0.2727, 0.3149, 0.2273, 0.3937, 0.0, 0.3149, 0.09091, 0.3149, 0.04546, 0.3937, 0.7273, 0.3149, 0.8182, 0.3149, 0.7727, 0.3937, 0.5455, 0.3149, 0.6364, 0.3149, 0.5909, 0.3937, 0.3636, 0.3149, 0.4545, 0.3149, 0.4091, 0.3937, 0.4091, 0.3937, 0.5, 0.3937, 0.4545, 0.4724, 0.4091, 0.3937, 0.4545, 0.3149, 0.5, 0.3937, 0.4545, 0.3149, 0.5455, 0.3149, 0.5, 0.3937, 0.5909, 0.3937, 0.6818, 0.3937, 0.6364, 0.4724, 0.5909, 0.3937, 0.6364, 0.3149, 0.6818, 0.3937, 0.6364, 0.3149, 0.7273, 0.3149, 0.6818, 0.3937, 0.7727, 0.3937, 0.8636, 0.3937, 0.8182, 0.4724, 0.7727, 0.3937, 0.8182, 0.3149, 0.8636, 0.3937, 0.8182, 0.3149, 0.9091, 0.3149, 0.8636, 0.3937, 0.04546, 0.3937, 0.1364, 0.3937, 0.09091, 0.4724, 0.04546, 0.3937, 0.09091, 0.3149, 0.1364, 0.3937, 0.09091, 0.3149, 0.1818, 0.3149, 0.1364, 0.3937, 0.2273, 0.3937, 0.3182, 0.3937, 0.2727, 0.4724, 0.2273, 0.3937, 0.2727, 0.3149, 0.3182, 0.3937, 0.2727, 0.3149, 0.3636, 0.3149, 0.3182, 0.3937, 0.4091, 0.2362, 0.4545, 0.3149, 0.3636, 0.3149, 0.4091, 0.2362, 0.5, 0.2362, 0.4545, 0.3149, 0.5, 0.2362, 0.5455, 0.3149, 0.4545, 0.3149, 0.5909, 0.2362, 0.6364, 0.3149, 0.5455, 0.3149, 0.5909, 0.2362, 0.6818, 0.2362, 0.6364, 0.3149, 0.6818, 0.2362, 0.7273, 0.3149, 0.6364, 0.3149, 0.7727, 0.2362, 0.8182, 0.3149, 0.7273, 0.3149, 0.7727, 0.2362, 0.8636, 0.2362, 0.8182, 0.3149, 0.8636, 0.2362, 0.9091, 0.3149, 0.8182, 0.3149, 0.04546, 0.2362, 0.09091, 0.3149, 0.0, 0.3149, 0.04546, 0.2362, 0.1364, 0.2362, 0.09091, 0.3149, 0.1364, 0.2362, 0.1818, 0.3149, 0.09091, 0.3149, 0.2273, 0.2362, 0.2727, 0.3149, 0.1818, 0.3149, 0.2273, 0.2362, 0.3182, 0.2362, 0.2727, 0.3149, 0.3182, 0.2362, 0.3636, 0.3149, 0.2727, 0.3149, 0.5, 0.2362, 0.5909, 0.2362, 0.5455, 0.3149, 0.5, 0.2362, 0.5455, 0.1575, 0.5909, 0.2362, 0.5455, 0.1575, 0.6364, 0.1575, 0.5909, 0.2362, 0.6818, 0.2362, 0.7727, 0.2362, 0.7273, 0.3149, 0.6818, 0.2362, 0.7273, 0.1575, 0.7727, 0.2362, 0.7273, 0.1575, 0.8182, 0.1575, 0.7727, 0.2362, 0.8636, 0.2362, 0.9545, 0.2362, 0.9091, 0.3149, 0.8636, 0.2362, 0.9091, 0.1575, 0.9545, 0.2362, 0.9091, 0.1575, 1.0, 0.1575, 0.9545, 0.2362, 0.1364, 0.2362, 0.2273, 0.2362, 0.1818, 0.3149, 0.1364, 0.2362, 0.1818, 0.1575, 0.2273, 0.2362, 0.1818, 0.1575, 0.2727, 0.1575, 0.2273, 0.2362, 0.3182, 0.2362, 0.4091, 0.2362, 0.3636, 0.3149, 0.3182, 0.2362, 0.3636, 0.1575, 0.4091, 0.2362, 0.3636, 0.1575, 0.4545, 0.1575, 0.4091, 0.2362, 0.5, 0.07873, 0.5455, 0.1575, 0.4545, 0.1575, 0.5, 0.07873, 0.5909, 0.07873, 0.5455, 0.1575, 0.5909, 0.07873, 0.6364, 0.1575, 0.5455, 0.1575, 0.6818, 0.07873, 0.7273, 0.1575, 0.6364, 0.1575, 0.6818, 0.07873, 0.7727, 0.07873, 0.7273, 0.1575, 0.7727, 0.07873, 0.8182, 0.1575, 0.7273, 0.1575, 0.8636, 0.07873, 0.9091, 0.1575, 0.8182, 0.1575, 0.8636, 0.07873, 0.9545, 0.07873, 0.9091, 0.1575, 0.9545, 0.07873, 1.0, 0.1575, 0.9091, 0.1575, 0.3636, 0.1575, 0.4091, 0.07873, 0.4545, 0.1575, 0.3636, 0.1575, 0.3182, 0.07873, 0.4091, 0.07873, 0.3182, 0.07873, 0.3636, 0.0, 0.4091, 0.07873, 0.1364, 0.07873, 0.1818, 0.1575, 0.09091, 0.1575, 0.1364, 0.07873, 0.2273, 0.07873, 0.1818, 0.1575, 0.2273, 0.07873, 0.2727, 0.1575, 0.1818, 0.1575])
me_icosphere_002.materials.append(mat_skin)
me_icosphere_002.update()
me_cylinder_002 = bpy.data.meshes.new('Cylinder.002')
me_cylinder_002.from_pydata([(0.0, 0.035, -0.75), (0.0, 0.035, 0.75), (0.02475, 0.02475, -0.75), (0.02475, 0.02475, 0.75), (0.035, 0.0, -0.75), (0.035, 0.0, 0.75), (0.02475, -0.02475, -0.75), (0.02475, -0.02475, 0.75), (0.0, -0.035, -0.75), (0.0, -0.035, 0.75), (-0.02475, -0.02475, -0.75), (-0.02475, -0.02475, 0.75), (-0.035, 0.0, -0.75), (-0.035, 0.0, 0.75), (-0.02475, 0.02475, -0.75), (-0.02475, 0.02475, 0.75)], [], [(0, 1, 3, 2), (2, 3, 5, 4), (4, 5, 7, 6), (6, 7, 9, 8), (8, 9, 11, 10), (10, 11, 13, 12), (3, 1, 15, 13, 11, 9, 7, 5), (12, 13, 15, 14), (14, 15, 1, 0), (0, 2, 4, 6, 8, 10, 12, 14)])
_uv = me_cylinder_002.uv_layers.new(name='UVMap')
_uv.uv.foreach_set('vector', [1.0, 0.5, 1.0, 1.0, 0.875, 1.0, 0.875, 0.5, 0.875, 0.5, 0.875, 1.0, 0.75, 1.0, 0.75, 0.5, 0.75, 0.5, 0.75, 1.0, 0.625, 1.0, 0.625, 0.5, 0.625, 0.5, 0.625, 1.0, 0.5, 1.0, 0.5, 0.5, 0.5, 0.5, 0.5, 1.0, 0.375, 1.0, 0.375, 0.5, 0.375, 0.5, 0.375, 1.0, 0.25, 1.0, 0.25, 0.5, 0.4197, 0.4197, 0.25, 0.49, 0.08029, 0.4197, 0.01, 0.25, 0.08029, 0.08029, 0.25, 0.01, 0.4197, 0.08029, 0.49, 0.25, 0.25, 0.5, 0.25, 1.0, 0.125, 1.0, 0.125, 0.5, 0.125, 0.5, 0.125, 1.0, 0.0, 1.0, 0.0, 0.5, 0.75, 0.49, 0.9197, 0.4197, 0.99, 0.25, 0.9197, 0.08029, 0.75, 0.01, 0.5803, 0.08029, 0.51, 0.25, 0.5803, 0.4197])
me_cylinder_002.materials.append(mat_wood)
me_cylinder_002.update()
me_cylinder_003 = bpy.data.meshes.new('Cylinder.003')
me_cylinder_003.from_pydata([(0.0, 0.025, -0.6), (0.0, 0.025, 0.6), (0.01768, 0.01768, -0.6), (0.01768, 0.01768, 0.6), (0.025, 0.0, -0.6), (0.025, 0.0, 0.6), (0.01768, -0.01768, -0.6), (0.01768, -0.01768, 0.6), (0.0, -0.025, -0.6), (0.0, -0.025, 0.6), (-0.01768, -0.01768, -0.6), (-0.01768, -0.01768, 0.6), (-0.025, 0.0, -0.6), (-0.025, 0.0, 0.6), (-0.01768, 0.01768, -0.6), (-0.01768, 0.01768, 0.6)], [], [(0, 1, 3, 2), (2, 3, 5, 4), (4, 5, 7, 6), (6, 7, 9, 8), (8, 9, 11, 10), (10, 11, 13, 12), (3, 1, 15, 13, 11, 9, 7, 5), (12, 13, 15, 14), (14, 15, 1, 0), (0, 2, 4, 6, 8, 10, 12, 14)])
_uv = me_cylinder_003.uv_layers.new(name='UVMap')
_uv.uv.foreach_set('vector', [1.0, 0.5, 1.0, 1.0, 0.875, 1.0, 0.875, 0.5, 0.875, 0.5, 0.875, 1.0, 0.75, 1.0, 0.75, 0.5, 0.75, 0.5, 0.75, 1.0, 0.625, 1.0, 0.625, 0.5, 0.625, 0.5, 0.625, 1.0, 0.5, 1.0, 0.5, 0.5, 0.5, 0.5, 0.5, 1.0, 0.375, 1.0, 0.375, 0.5, 0.375, 0.5, 0.375, 1.0, 0.25, 1.0, 0.25, 0.5, 0.4197, 0.4197, 0.25, 0.49, 0.08029, 0.4197, 0.01, 0.25, 0.08029, 0.08029, 0.25, 0.01, 0.4197, 0.08029, 0.49, 0.25, 0.25, 0.5, 0.25, 1.0, 0.125, 1.0, 0.125, 0.5, 0.125, 0.5, 0.125, 1.0, 0.0, 1.0, 0.0, 0.5, 0.75, 0.49, 0.9197, 0.4197, 0.99, 0.25, 0.9197, 0.08029, 0.75, 0.01, 0.5803, 0.08029, 0.51, 0.25, 0.5803, 0.4197])
me_cylinder_003.materials.append(mat_steel)
me_cylinder_003.update()
arm_characterrig = bpy.data.armatures.new('CharacterRig')  # bones are not reproduced

# ---- objects
ob_torso = bpy.data.objects.new('Torso', me_cube_001)
ob_head = bpy.data.objects.new('Head', me_icosphere)
ob_hood = bpy.data.objects.new('Hood', me_cone)
ob_leg_l = bpy.data.objects.new('Leg_L', me_cylinder)
ob_leg_r = bpy.data.objects.new('Leg_R', me_cylinder_001)
ob_boot_l = bpy.data.objects.new('Boot_L', me_cube_002)
ob_boot_r = bpy.data.objects.new('Boot_R', me_cube_003)
ob_hand_l = bpy.data.objects.new('Hand_L', me_icosphere_001)
ob_hand_r = bpy.data.objects.new('Hand_R', me_icosphere_002)
ob_bow = bpy.data.objects.new('Bow', me_cylinder_002)
ob_arrow = bpy.data.objects.new('Arrow', me_cylinder_003)
ob_characterrig = bpy.data.objects.new('CharacterRig', arm_characterrig)

# ---- transforms, parenting, visibility, modifiers, constraints
ob_torso.parent = ob_characterrig
ob_torso.location = (0.0, -0.2, 0.0)
ob_torso.rotation_euler = (-1.571, 0.0, 0.0)
_m = ob_torso.modifiers.new('Edge bevel', 'BEVEL')
_m.width = 0.08
_m.width_pct = 0.08
ob_head.parent = ob_characterrig
ob_head.location = (0.0, -0.2, 0.0)
ob_head.rotation_euler = (-1.571, 0.0, 0.0)
ob_hood.parent = ob_characterrig
ob_hood.location = (0.0, -0.2, 0.0)
ob_hood.rotation_euler = (-1.571, 0.0, 0.0)
ob_leg_l.parent = ob_characterrig
ob_leg_l.location = (0.0, -0.2, 0.0)
ob_leg_l.rotation_euler = (-1.571, 0.0, 0.0)
ob_leg_r.parent = ob_characterrig
ob_leg_r.location = (0.0, -0.2, 0.0)
ob_leg_r.rotation_euler = (-1.571, 0.0, 0.0)
ob_boot_l.parent = ob_characterrig
ob_boot_l.location = (0.0, -0.2, 0.0)
ob_boot_l.rotation_euler = (-1.571, 0.0, 0.0)
_m = ob_boot_l.modifiers.new('Edge bevel', 'BEVEL')
_m.width = 0.08
_m.width_pct = 0.08
ob_boot_r.parent = ob_characterrig
ob_boot_r.location = (0.0, -0.2, 0.0)
ob_boot_r.rotation_euler = (-1.571, 0.0, 0.0)
_m = ob_boot_r.modifiers.new('Edge bevel', 'BEVEL')
_m.width = 0.08
_m.width_pct = 0.08
ob_hand_l.parent = ob_characterrig
ob_hand_l.location = (0.0, -0.2, 0.0)
ob_hand_l.rotation_euler = (-1.571, 0.0, 0.0)
ob_hand_r.parent = ob_characterrig
ob_hand_r.location = (0.0, -0.2, 0.0)
ob_hand_r.rotation_euler = (-1.571, 0.0, 0.0)
ob_bow.parent = ob_characterrig
ob_bow.location = (0.0, -0.2, 0.0)
ob_bow.rotation_euler = (-1.571, 0.0, 0.0)
ob_bow.scale = (0.18, 1.0, 1.0)
ob_arrow.parent = ob_characterrig
ob_arrow.location = (0.0, -0.2, 0.0)
ob_arrow.rotation_euler = (-1.571, -0.0, -1.571)
ob_characterrig.location = (0.0, 0.0, 0.0)

# ---- collection membership
col_collection.objects.link(ob_torso)
col_collection.objects.link(ob_head)
col_collection.objects.link(ob_hood)
col_collection.objects.link(ob_leg_l)
col_collection.objects.link(ob_leg_r)
col_collection.objects.link(ob_boot_l)
col_collection.objects.link(ob_boot_r)
col_collection.objects.link(ob_hand_l)
col_collection.objects.link(ob_hand_r)
col_collection.objects.link(ob_bow)
col_collection.objects.link(ob_arrow)
col_collection.objects.link(ob_characterrig)

# ---- scene / render settings (as saved in the file)
scene.frame_start = 1; scene.frame_end = 48; scene.frame_set(1)
scene.render.engine = 'BLENDER_EEVEE_NEXT'
scene.render.resolution_x = 256
scene.render.resolution_y = 256
scene.render.film_transparent = True
scene.render.bake_bias = 0.0
scene.render.bake_samples = 0
scene.cycles.sampling_pattern = 'TABULATED_SOBOL'
scene.eevee.use_volume_custom_range = False
bpy.context.view_layer.update()

# ---- added for rendering (the .blend has no active camera and no usable light): camera, sun
cam_auto = bpy.data.cameras.new('AutoCamera')
cam_auto.lens = 50.0
cam_auto.sensor_width = 36.0
cam_auto.clip_end = 1000.0
ob_auto_camera = bpy.data.objects.new('AutoCamera', cam_auto)
scene.collection.objects.link(ob_auto_camera)
ob_auto_camera.location = (2.73536, -3.31993, 3.58579)
ob_auto_camera.rotation_euler = (1.09748, -7.21219e-08, 0.694738)
scene.camera = ob_auto_camera
light_auto_sun = bpy.data.lights.new('AutoSun', 'SUN')
light_auto_sun.energy = 3.0
light_auto_sun.angle = 0.0523599
ob_auto_sun = bpy.data.objects.new('AutoSun', light_auto_sun)
scene.collection.objects.link(ob_auto_sun)
ob_auto_sun.rotation_euler = (0.872665, 0.174533, 0.523599)
bpy.context.view_layer.update()

